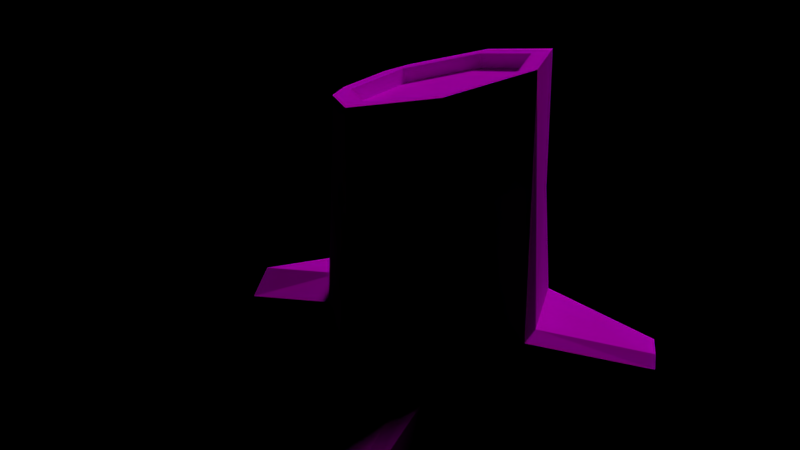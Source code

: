# Source: City_Tree12.blend  (saved by Blender 2.81.16; exported with 4.5.12 LTS)
import bpy
from mathutils import Matrix  # noqa: F401  (used for matrix-valued properties, if any)

bpy.ops.wm.read_factory_settings(use_empty=True)
scene = bpy.context.scene
scene.name = 'Scene'

# ---- collections
col_collection_1 = bpy.data.collections.new('Collection 1'); scene.collection.children.link(col_collection_1)

# ---- images (referenced by path relative to the original .blend; pixels are not part of the script)
import os
ASSET_DIR = os.environ.get("B2B_ASSET_DIR", "")  # directory of the original .blend (textures are referenced by path, not embedded)
HERE = os.path.dirname(os.path.abspath(__file__))  # packed textures are extracted next to this script under _unpacked/

def load_image(name, relpath, width, height, colorspace="sRGB"):
    """Load a texture the original file referenced (path relative to the .blend, or extracted next to this script)."""
    p = next((c for c in (os.path.join(HERE, relpath), os.path.join(ASSET_DIR, relpath)) if relpath and os.path.exists(c)), "")
    if p:
        img = bpy.data.images.load(p, check_existing=True)
        img.name = name
    else:  # same state as the original file: an image datablock whose file is absent (Cycles renders it pink)
        img = bpy.data.images.new(name, width, height)
        img.source = "FILE"
        img.filepath = "//" + (relpath or name)
    img.colorspace_settings.name = colorspace
    return img
img_12_tree_png = load_image('_12_tree.png', '_12_tree.png', 1024, 1024, 'sRGB')

# ---- materials (node trees are filled in below, after node groups)
mat_12_tree = bpy.data.materials.new('_12_tree')
mat_12_tree.alpha_threshold = 0.0
mat_12_tree.roughness = 0.5

# ---- material node trees
mat_12_tree.use_nodes = True; mat_12_tree.node_tree.nodes.clear()
_N = mat_12_tree.node_tree.nodes; _L = mat_12_tree.node_tree.links
n0 = _N.new('ShaderNodeOutputMaterial'); n0.name = 'Material Output'; n0.location = (300, 300)
n1 = _N.new('ShaderNodeBsdfDiffuse'); n1.name = 'Diffuse BSDF'; n1.location = (10, 300)
n2 = _N.new('ShaderNodeTexImage'); n2.name = 'Image Texture'; n2.location = (-203, 314)
n2.width = 140
n2.image = img_12_tree_png
_L.new(n1.outputs[0], n0.inputs[0])
_L.new(n2.outputs[0], n1.inputs[0])
n0.is_active_output = True

# ---- lights
light_sun = bpy.data.lights.new('Sun', 'SUN')
light_sun.transmission_factor = 0.0
light_sun.angle = 0.1993
light_sun.energy = 1.0
light_sun.shadow_buffer_clip_start = 0.5
light_sun.shadow_soft_size = 0.1
light_sun.shadow_cascade_max_distance = 1000.0

# ---- meshes
me_cylinder_005 = bpy.data.meshes.new('Cylinder.005')
me_cylinder_005.from_pydata([(0.0, 1.0, -0.02991), (0.7818, 0.6235, -0.02991), (0.9749, -0.2225, -0.02991), (0.4339, -0.901, -0.02991), (-0.4339, -0.901, -0.02991), (-0.9908, -0.2247, -0.02989), (-0.7818, 0.6235, -0.02991), (-0.898, -0.207, 2.55), (0.5815, 0.4326, 2.727), (0.7251, -0.1745, 2.561), (0.3227, -0.6614, 2.429), (-0.7251, -0.1745, 2.561), (0.5815, 0.4655, 2.606), (-1.339e-08, 0.7357, 2.68), (0.7251, -0.1416, 2.44), (0.3227, -0.6285, 2.308), (-0.3227, -0.6285, 2.308), (-0.7251, -0.1416, 2.44), (-0.5815, 0.4655, 2.606), (-0.7992, 1.687, -0.03387), (1.736, 0.7618, -0.03387), (1.866, 0.3723, -0.03387), (0.4004, -1.893, -0.03387), (-0.008425, -1.934, -0.03387), (-1.15, 1.473, -0.03387), (0.2602, -0.901, 0.6335), (0.5201, -0.7928, 0.4982), (0.4892, -0.7079, 2.415), (0.2279, -0.8227, 2.384), (0.4004, -1.893, 0.08466), (-0.5094, -0.8062, 0.5372), (-0.3004, -0.901, 0.6335), (-0.2783, -0.8186, 2.385), (-0.4774, -0.7221, 2.411), (-0.3227, -0.6614, 2.429), (0.1863, -1.917, 0.2918), (-0.008425, -1.934, 0.1425), (-0.0684, 0.9506, 0.6404), (0.8015, 0.5371, 0.6335), (0.7166, 0.6549, 0.566), (0.9235, -0.287, 0.5682), (0.9547, -0.1337, 0.6335), (-0.7021, 0.6619, 0.6335), (-0.7975, 0.5547, 0.5656), (0.7232, 0.5621, 1.572), (0.08448, 0.9495, 0.5828), (0.8898, -0.2143, 1.596), (-0.7277, 0.5575, 1.563), (0.7063, 0.5486, 2.758), (-0.0008271, 0.8654, 2.845), (3.702e-08, 0.7028, 2.8), (0.8941, -0.1982, 2.555), (-0.7125, 0.5419, 2.757), (-0.5815, 0.4326, 2.727), (-0.875, 1.64, 0.2802), (-0.7992, 1.687, 0.1857), (1.736, 0.7618, 0.1809), (1.764, 0.6769, 0.2802), (1.859, 0.3945, 0.2497), (-1.15, 1.473, 0.1801), (-1.074, 1.519, 0.2802)], [], [(5, 43, 6), (47, 7, 52), (28, 27, 10), (33, 32, 34), (30, 5, 4), (47, 42, 43), (44, 38, 39), (58, 41, 40), (39, 45, 44), (32, 31, 25, 28), (33, 7, 5, 30), (29, 22, 3, 26), (59, 24, 6, 43), (44, 46, 41, 38), (49, 50, 8, 48), (56, 20, 1, 39), (58, 40, 2, 21), (54, 60, 42, 37), (25, 31, 35), (47, 43, 5, 7), (36, 23, 22, 29, 35), (11, 53, 52, 7), (52, 49, 37, 47), (33, 34, 11, 7), (46, 51, 27), (51, 46, 44, 48), (13, 50, 53, 18), (8, 9, 51, 48), (53, 50, 49, 52), (54, 55, 19, 24, 59, 60), (9, 10, 27, 51), (28, 10, 34, 32), (17, 11, 34, 16), (15, 14, 12, 13, 18, 17, 16), (15, 10, 9, 14), (13, 12, 8, 50), (17, 18, 53, 11), (16, 34, 10, 15), (14, 9, 8, 12), (58, 21, 20, 56, 57), (27, 26, 40, 46), (55, 45, 0, 19), (42, 47, 37), (1, 0, 45, 39), (58, 57, 38, 41), (36, 30, 4, 23), (48, 44, 45, 49), (25, 26, 27, 28), (29, 26, 25, 35), (26, 3, 2, 40), (31, 32, 33, 30), (36, 35, 31, 30), (38, 57, 56, 39), (46, 40, 41), (45, 37, 49), (55, 54, 37, 45), (42, 60, 59, 43)])
_uv = me_cylinder_005.uv_layers.new(name='UVMap')
_uv.uv.foreach_set('vector', [0.7176, 0.8307, 0.8116, 0.7617, 0.8182, 0.835, 0.8199, 0.6393, 0.7332, 0.5144, 0.8225, 0.4929, 0.05982, 0.6635, 0.05945, 0.6307, 0.07171, 0.6484, 0.1023, 0.7406, 0.08343, 0.7207, 0.1013, 0.7215, 0.5693, 0.7231, 0.6635, 0.794, 0.5528, 0.7924, 0.8199, 0.6393, 0.8299, 0.7537, 0.8116, 0.7617, 0.1955, 0.3562, 0.1403, 0.2536, 0.1537, 0.2389, 0.41, 0.3677, 0.5421, 0.3213, 0.5565, 0.329, 0.1537, 0.2389, 0.2289, 0.2116, 0.1955, 0.3562, 0.7201, 0.1073, 0.7277, 0.3221, 0.67, 0.3211, 0.6682, 0.1065, 0.5792, 0.494, 0.6635, 0.4781, 0.6635, 0.794, 0.5693, 0.7231, 0.5343, 0.8301, 0.5493, 0.8307, 0.5493, 0.921, 0.4833, 0.9219, 0.3268, 0.563, 0.3539, 0.5626, 0.3539, 0.6728, 0.2784, 0.6795, 0.1955, 0.3562, 0.1162, 0.3948, 0.07012, 0.285, 0.1403, 0.2536, 0.2404, 0.6429, 0.224, 0.6473, 0.1701, 0.5889, 0.1761, 0.5716, 0.4316, 0.8297, 0.4587, 0.8304, 0.4604, 0.9164, 0.3856, 0.9164, 0.41, 0.3677, 0.5565, 0.329, 0.5463, 0.4025, 0.4108, 0.4025, 0.8515, 0.2727, 0.8793, 0.2769, 0.8793, 0.3993, 0.7948, 0.3969, 0.2551, 0.9128, 0.1859, 0.9251, 0.2387, 0.8143, 0.8199, 0.6393, 0.8116, 0.7617, 0.7176, 0.8307, 0.7332, 0.5144, 0.586, 0.8258, 0.6083, 0.8255, 0.6083, 0.8693, 0.5933, 0.8695, 0.5671, 0.8467, 0.1688, 0.7536, 0.2234, 0.7206, 0.2404, 0.7324, 0.1735, 0.774, 0.8225, 0.4929, 0.9107, 0.4815, 0.9083, 0.7523, 0.8199, 0.6393, 0.1023, 0.7406, 0.1013, 0.7215, 0.1688, 0.7536, 0.1735, 0.774, 0.5551, 0.2032, 0.5538, 0.08554, 0.6329, 0.1025, 0.1652, 0.5022, 0.1162, 0.3948, 0.1955, 0.3562, 0.2549, 0.4897, 0.3566, 0.8502, 0.3411, 0.851, 0.334, 0.7734, 0.3495, 0.7726, 0.1701, 0.5889, 0.1024, 0.5894, 0.09223, 0.5709, 0.1761, 0.5716, 0.2234, 0.7206, 0.224, 0.6473, 0.2404, 0.6429, 0.2404, 0.7324, 0.9125, 0.8035, 0.9228, 0.8151, 0.9222, 0.842, 0.8735, 0.842, 0.874, 0.8158, 0.8848, 0.8035, 0.1024, 0.5894, 0.07171, 0.6484, 0.05945, 0.6307, 0.09223, 0.5709, 0.05982, 0.6635, 0.07171, 0.6484, 0.1013, 0.7215, 0.08343, 0.7207, 0.9367, 0.2685, 0.9523, 0.2693, 0.9475, 0.3484, 0.9319, 0.3475, 0.9303, 0.172, 0.8992, 0.2308, 0.8314, 0.2308, 0.778, 0.172, 0.7791, 0.09869, 0.834, 0.06607, 0.9012, 0.09869, 0.6219, 0.829, 0.6376, 0.829, 0.6376, 0.9081, 0.6219, 0.9082, 0.9189, 0.2682, 0.9148, 0.3387, 0.8991, 0.3387, 0.9032, 0.2682, 0.3566, 0.7123, 0.3495, 0.7726, 0.334, 0.7734, 0.3411, 0.7131, 0.9319, 0.3475, 0.9475, 0.3484, 0.9523, 0.3994, 0.9367, 0.3986, 0.9189, 0.4108, 0.9032, 0.4109, 0.8991, 0.3387, 0.9148, 0.3387, 0.2764, 0.7068, 0.3122, 0.7048, 0.3122, 0.7516, 0.2851, 0.7511, 0.2725, 0.7407, 0.6329, 0.1025, 0.6352, 0.3374, 0.5565, 0.329, 0.5551, 0.2032, 0.3412, 0.113, 0.2289, 0.2116, 0.2091, 0.1383, 0.3302, 0.08825, 0.8299, 0.7537, 0.8199, 0.6393, 0.9083, 0.7523, 0.1162, 0.1749, 0.2091, 0.1383, 0.2289, 0.2116, 0.1537, 0.2389, 0.09385, 0.8153, 0.1284, 0.818, 0.1387, 0.9433, 0.05679, 0.9472, 0.4168, 0.7674, 0.5693, 0.7231, 0.5528, 0.7924, 0.4164, 0.789, 0.2549, 0.4897, 0.1955, 0.3562, 0.2289, 0.2116, 0.3412, 0.4673, 0.67, 0.3211, 0.6352, 0.3374, 0.6329, 0.1025, 0.6682, 0.1065, 0.2704, 0.8211, 0.2919, 0.9251, 0.2551, 0.9128, 0.2387, 0.8143, 0.6352, 0.3374, 0.6518, 0.4022, 0.5463, 0.4025, 0.5565, 0.329, 0.5439, 0.7115, 0.5541, 0.4973, 0.5792, 0.494, 0.5693, 0.7231, 0.4168, 0.7674, 0.4038, 0.7498, 0.5439, 0.7115, 0.5693, 0.7231, 0.1387, 0.9433, 0.1284, 0.818, 0.1431, 0.8156, 0.1582, 0.9472, 0.5551, 0.2032, 0.5565, 0.329, 0.5421, 0.3213, 0.2289, 0.2116, 0.2436, 0.2139, 0.3412, 0.4673, 0.838, 0.2676, 0.8515, 0.2727, 0.7948, 0.3969, 0.7752, 0.4017, 0.8299, 0.7537, 0.8848, 0.8035, 0.874, 0.8158, 0.8116, 0.7617])
me_cylinder_005.materials.append(mat_12_tree)
me_cylinder_005.use_remesh_preserve_volume = False
me_cylinder_005.use_remesh_preserve_attributes = False
me_cylinder_005.use_mirror_vertex_groups = False
me_cylinder_005.update()

# ---- objects
ob_sun = bpy.data.objects.new('Sun', light_sun)
ob_12_tree = bpy.data.objects.new('_12_tree', me_cylinder_005)

# ---- transforms, parenting, visibility, modifiers, constraints
ob_sun.location = (5.426, 1.347, 2.433)
ob_sun.rotation_euler = (-0.5718, -0.0, 0.0)
ob_sun.scale = (0.06415, 0.06415, 0.06415)
ob_sun.lineart.crease_threshold = 0.0
ob_12_tree.location = (0.0, -0.09754, -0.02465)
ob_12_tree.rotation_euler = (-5.96e-08, -5.96e-08, -1.571)
ob_12_tree.scale = (0.1261, 0.1261, 0.1261)
ob_12_tree.show_name = True
ob_12_tree.lineart.crease_threshold = 0.0

# ---- collection membership
col_collection_1.objects.link(ob_sun)
col_collection_1.objects.link(ob_12_tree)

# ---- scene / render settings (as saved in the file)
scene.frame_start = 1; scene.frame_end = 250; scene.frame_set(1)
scene.render.engine = 'CYCLES'
scene.render.resolution_percentage = 50
scene.render.dither_intensity = 0.0
scene.cycles.use_denoising = False
scene.cycles.samples = 128
scene.cycles.sampling_pattern = 'TABULATED_SOBOL'
scene.cycles.use_adaptive_sampling = False
scene.cycles.use_light_tree = False
scene.cycles.blur_glossy = 0.0
scene.cycles.sample_clamp_indirect = 0.0
scene.view_settings.view_transform = 'Standard'
bpy.context.view_layer.update()

# ---- added for rendering (the .blend has no active camera): camera
cam_auto = bpy.data.cameras.new('AutoCamera')
cam_auto.lens = 50.0
cam_auto.sensor_width = 36.0
cam_auto.clip_end = 1000.0
ob_auto_camera = bpy.data.objects.new('AutoCamera', cam_auto)
scene.collection.objects.link(ob_auto_camera)
ob_auto_camera.location = (0.628834, -0.916003, 0.668151)
ob_auto_camera.rotation_euler = (1.09748, -7.21219e-08, 0.694738)
scene.camera = ob_auto_camera
bpy.context.view_layer.update()
